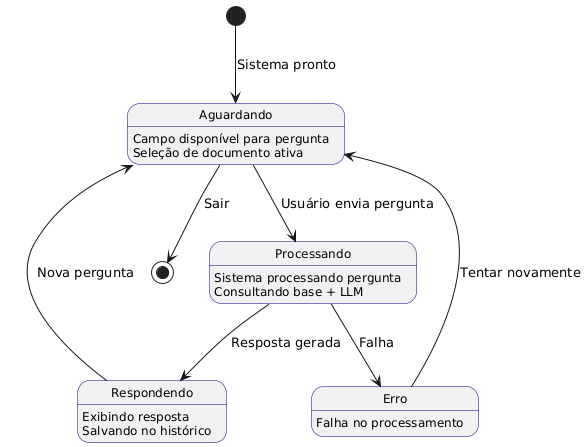

The diagram above was rendered by PlantUML. Its source (embedded in the PNG):
@startuml
skinparam state {
    BorderColor DarkBlue
    FontSize 12
}


[*] --> Aguardando : Sistema pronto

state Aguardando {
  Aguardando : Campo disponível para pergunta
  Aguardando : Seleção de documento ativa
}

state Processando {
  Processando : Sistema processando pergunta
  Processando : Consultando base + LLM
}

state Respondendo {
  Respondendo : Exibindo resposta
  Respondendo : Salvando no histórico
}

state Erro {
  Erro : Falha no processamento
}

Aguardando --> Processando : Usuário envia pergunta
Processando --> Respondendo : Resposta gerada
Processando --> Erro : Falha
Respondendo --> Aguardando : Nova pergunta
Erro --> Aguardando : Tentar novamente
Aguardando --> [*] : Sair
@enduml